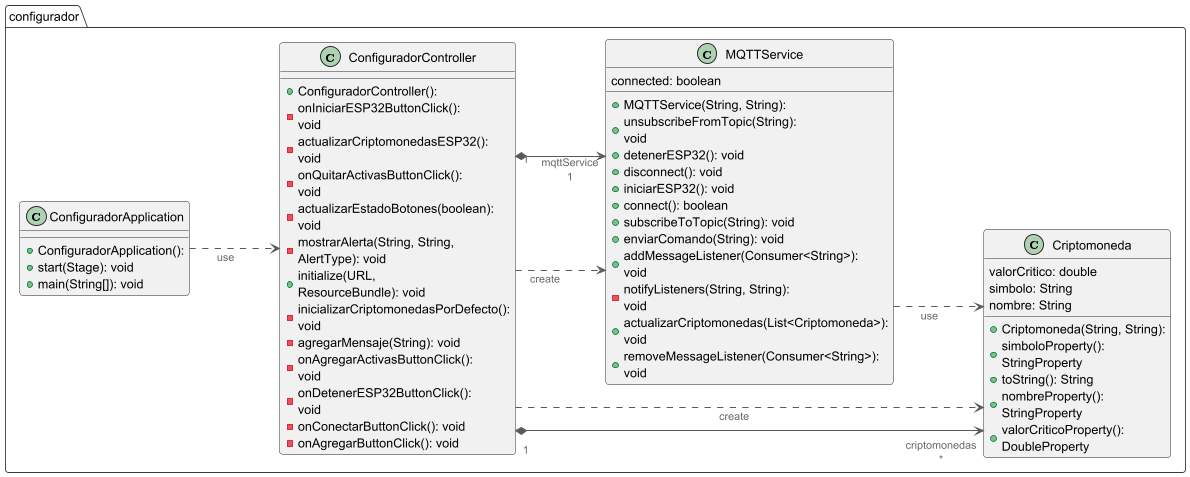

The diagram above was rendered by PlantUML. Its source (embedded in the PNG):
@startuml Diagrama_Clases_BrokerMQTT

!theme mars
skinparam linetype ortho
skinparam backgroundColor #FFFFFF
skinparam nodesep 80
skinparam ranksep 100
!include https://raw.githubusercontent.com/plantuml-stdlib/C4-PlantUML/master/C4_Container.puml
LAYOUT_LANDSCAPE()

package configurador{
class ConfiguradorApplication {
  + ConfiguradorApplication():
  + start(Stage): void
  + main(String[]): void
}
class ConfiguradorController {
  + ConfiguradorController():
  - onIniciarESP32ButtonClick(): void
  - actualizarCriptomonedasESP32(): void
  - onQuitarActivasButtonClick(): void
  - actualizarEstadoBotones(boolean): void
  - mostrarAlerta(String, String, AlertType): void
  + initialize(URL, ResourceBundle): void
  - inicializarCriptomonedasPorDefecto(): void
  - agregarMensaje(String): void
  - onAgregarActivasButtonClick(): void
  - onDetenerESP32ButtonClick(): void
  - onConectarButtonClick(): void
  - onAgregarButtonClick(): void
}
class Criptomoneda {
  + Criptomoneda(String, String):
  + simboloProperty(): StringProperty
  + toString(): String
  + nombreProperty(): StringProperty
  + valorCriticoProperty(): DoubleProperty
   valorCritico: double
   simbolo: String
   nombre: String
}
class MQTTService {
  + MQTTService(String, String):
  + unsubscribeFromTopic(String): void
  + detenerESP32(): void
  + disconnect(): void
  + iniciarESP32(): void
  + connect(): boolean
  + subscribeToTopic(String): void
  + enviarComando(String): void
  + addMessageListener(Consumer<String>): void
  - notifyListeners(String, String): void
  + actualizarCriptomonedas(List<Criptomoneda>): void
  + removeMessageListener(Consumer<String>): void
   connected: boolean
}
}
ConfiguradorController   -[#595959,dashed]->  Criptomoneda            : "«create»"
ConfiguradorController  "1" *-[#595959,plain]-> "criptomonedas\n*" Criptomoneda
ConfiguradorController   -[#595959,dashed]->  MQTTService             : "«create»"
ConfiguradorController  "1" *-[#595959,plain]-> "mqttService\n1" MQTTService
ConfiguradorApplication  -[#595959,dashed]->  ConfiguradorController  : "«use»"
MQTTService         -[#595959,dashed]->  Criptomoneda          : "«use»"
@enduml